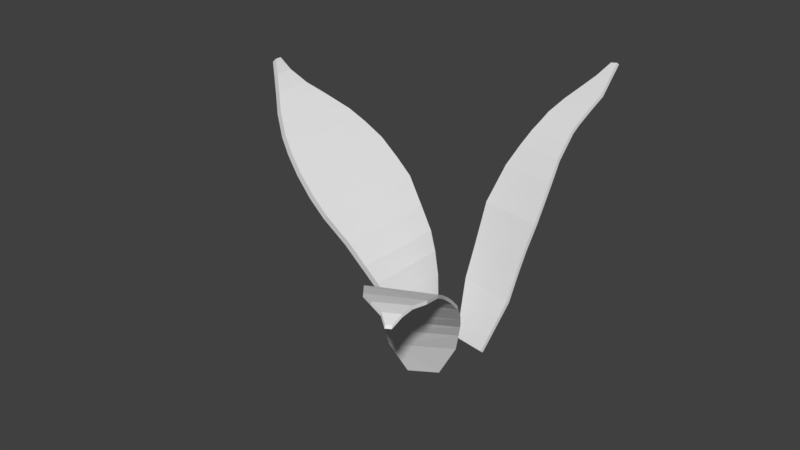 # Source: Grass.blend  (saved by Blender 2.79.0; exported with 4.5.12 LTS)
import bpy
from mathutils import Matrix  # noqa: F401  (used for matrix-valued properties, if any)

bpy.ops.wm.read_factory_settings(use_empty=True)
scene = bpy.context.scene
scene.name = 'Scene'

# ---- collections
col_collection_1 = bpy.data.collections.new('Collection 1'); scene.collection.children.link(col_collection_1)

# ---- world
world_world = bpy.data.worlds.new('World'); scene.world = world_world
world_world.color = (0.05088, 0.05088, 0.05088)
world_world.use_sun_shadow = False
world_world.sun_shadow_jitter_overblur = 0.0
world_world.cycles.sampling_method = 'MANUAL'

# ---- meshes
me_plane_004 = bpy.data.meshes.new('Plane.004')
me_plane_004.from_pydata([(-0.9868, -0.2888, -0.0003701), (0.01662, -0.4906, -0.02121), (-0.9834, 0.2879, -0.0004628), (-0.005122, 0.4982, -0.03502), (0.4992, -0.4943, -0.0484), (0.4868, 0.5247, -0.0772), (0.9086, -0.5049, -0.06885), (0.9217, 0.5633, -0.1188), (1.359, -0.5271, -0.08166), (1.37, 0.6157, -0.148), (2.046, -0.4214, -0.02895), (2.07, 0.5928, -0.09291), (2.433, -0.3148, 0.03355), (2.446, 0.5417, -0.02212), (2.705, -0.245, 0.1046), (2.708, 0.5323, 0.04925), (2.906, -0.1854, 0.1762), (2.908, 0.5074, 0.1287), (3.075, -0.1554, 0.2559), (3.075, 0.5078, 0.2119), (3.363, -0.08456, 0.4653), (3.347, 0.4812, 0.4272), (3.602, -0.0161, 0.6724), (3.587, 0.4431, 0.6484), (3.855, 0.03778, 0.911), (3.868, 0.3005, 0.909), (4.117, 0.05416, 1.151), (4.142, 0.1585, 1.17), (-1.003, 0.2909, 0.06018), (-1.006, -0.2858, 0.06027), (-0.002631, -0.4876, 0.03943), (-0.02438, 0.5011, 0.02562), (0.4799, -0.4914, 0.01224), (0.4676, 0.5277, -0.01656), (0.8894, -0.502, -0.008208), (0.9025, 0.5662, -0.05818), (1.34, -0.5241, -0.02102), (1.351, 0.6187, -0.08733), (2.027, -0.4185, 0.03169), (2.051, 0.5957, -0.03227), (2.413, -0.3119, 0.09418), (2.426, 0.5446, 0.03852), (2.685, -0.2421, 0.1653), (2.689, 0.5353, 0.1099), (2.887, -0.1824, 0.2368), (2.889, 0.5104, 0.1893), (3.056, -0.1525, 0.3165), (3.056, 0.5108, 0.2726), (3.344, -0.0816, 0.526), (3.328, 0.4841, 0.4879), (3.582, -0.01314, 0.733), (3.568, 0.4461, 0.709), (3.836, 0.04073, 0.9716), (3.849, 0.3035, 0.9696), (4.097, 0.05712, 1.211), (4.123, 0.1614, 1.231)], [], [(0, 2, 3, 1), (3, 5, 4, 1), (5, 7, 6, 4), (7, 9, 8, 6), (9, 11, 10, 8), (11, 13, 12, 10), (13, 15, 14, 12), (15, 17, 16, 14), (17, 19, 18, 16), (19, 21, 20, 18), (21, 23, 22, 20), (23, 25, 24, 22), (25, 27, 26, 24), (29, 30, 31, 28), (31, 30, 32, 33), (33, 32, 34, 35), (35, 34, 36, 37), (37, 36, 38, 39), (39, 38, 40, 41), (41, 40, 42, 43), (43, 42, 44, 45), (45, 44, 46, 47), (47, 46, 48, 49), (49, 48, 50, 51), (51, 50, 52, 53), (53, 52, 54, 55), (27, 55, 54, 26), (16, 44, 42, 14), (7, 35, 37, 9), (25, 53, 55, 27), (8, 36, 34, 6), (26, 54, 52, 24), (17, 45, 47, 19), (0, 29, 28, 2), (18, 46, 44, 16), (9, 37, 39, 11), (1, 30, 29, 0), (10, 38, 36, 8), (19, 47, 49, 21), (2, 28, 31, 3), (20, 48, 46, 18), (11, 39, 41, 13), (12, 40, 38, 10), (3, 31, 33, 5), (21, 49, 51, 23), (4, 32, 30, 1), (22, 50, 48, 20), (13, 41, 43, 15), (14, 42, 40, 12), (5, 33, 35, 7), (23, 51, 53, 25), (6, 34, 32, 4), (24, 52, 50, 22), (15, 43, 45, 17)])
me_plane_004.use_remesh_preserve_volume = False
me_plane_004.use_remesh_preserve_attributes = False
me_plane_004.use_mirror_vertex_groups = False
me_plane_004.update()
me_plane_004.normals_split_custom_set([tuple(v) for v in zip(*[iter([-0.0279, -0.009202, -0.9996, -0.0279, -0.009202, -0.9996, -0.0279, -0.009202, -0.9996, -0.0279, -0.009202, -0.9996, -0.07047, -0.02236, -0.9973, -0.07047, -0.02236, -0.9973, -0.07047, -0.02236, -0.9973, -0.07047, -0.02236, -0.9973, -0.07201, -0.03759, -0.9967, -0.07201, -0.03759, -0.9967, -0.07201, -0.03759, -0.9967, -0.07201, -0.03759, -0.9967, -0.0448, -0.05198, -0.9976, -0.0448, -0.05198, -0.9976, -0.0448, -0.05198, -0.9976, -0.0448, -0.05198, -0.9976, 0.08099, -0.0614, -0.9948, 0.08099, -0.0614, -0.9948, 0.08099, -0.0614, -0.9948, 0.08099, -0.0614, -0.9948, 0.1766, -0.06629, -0.982, 0.1766, -0.06629, -0.982, 0.1766, -0.06629, -0.982, 0.1766, -0.06629, -0.982, 0.264, -0.06811, -0.9621, 0.264, -0.06811, -0.9621, 0.264, -0.06811, -0.9621, 0.264, -0.06811, -0.9621, 0.3564, -0.06649, -0.932, 0.3564, -0.06649, -0.932, 0.3564, -0.06649, -0.932, 0.3564, -0.06649, -0.932, 0.4398, -0.06075, -0.896, 0.4398, -0.06075, -0.896, 0.4398, -0.06075, -0.896, 0.4398, -0.06075, -0.896, 0.6061, -0.04489, -0.7941, 0.6061, -0.04489, -0.7941, 0.6061, -0.04489, -0.7941, 0.6061, -0.04489, -0.7941, 0.6677, -0.02499, -0.744, 0.6677, -0.02499, -0.744, 0.6677, -0.02499, -0.744, 0.6677, -0.02499, -0.744, 0.6803, -0.02436, -0.7326, 0.6803, -0.02436, -0.7326, 0.6803, -0.02436, -0.7326, 0.6803, -0.02436, -0.7326, 0.6784, -0.03512, -0.7338, 0.6784, -0.03512, -0.7338, 0.6784, -0.03512, -0.7338, 0.6784, -0.03512, -0.7338, 0.0279, 0.009202, 0.9996, 0.0279, 0.009202, 0.9996, 0.0279, 0.009202, 0.9996, 0.0279, 0.009202, 0.9996, 0.07047, 0.02236, 0.9973, 0.07047, 0.02236, 0.9973, 0.07047, 0.02236, 0.9973, 0.07047, 0.02236, 0.9973, 0.07201, 0.03759, 0.9967, 0.07201, 0.03759, 0.9967, 0.07201, 0.03759, 0.9967, 0.07201, 0.03759, 0.9967, 0.0448, 0.05198, 0.9976, 0.0448, 0.05198, 0.9976, 0.0448, 0.05198, 0.9976, 0.0448, 0.05198, 0.9976, -0.08099, 0.0614, 0.9948, -0.08099, 0.0614, 0.9948, -0.08099, 0.0614, 0.9948, -0.08099, 0.0614, 0.9948, -0.1766, 0.06629, 0.982, -0.1766, 0.06629, 0.982, -0.1766, 0.06629, 0.982, -0.1766, 0.06629, 0.982, -0.264, 0.06811, 0.9621, -0.264, 0.06811, 0.9621, -0.264, 0.06811, 0.9621, -0.264, 0.06811, 0.9621, -0.3564, 0.06649, 0.932, -0.3564, 0.06649, 0.932, -0.3564, 0.06649, 0.932, -0.3564, 0.06649, 0.932, -0.4398, 0.06075, 0.896, -0.4398, 0.06075, 0.896, -0.4398, 0.06075, 0.896, -0.4398, 0.06075, 0.896, -0.6061, 0.04489, 0.7941, -0.6061, 0.04489, 0.7941, -0.6061, 0.04489, 0.7941, -0.6061, 0.04489, 0.7941, -0.6677, 0.02499, 0.744, -0.6677, 0.02499, 0.744, -0.6677, 0.02499, 0.744, -0.6677, 0.02499, 0.744, -0.6803, 0.02436, 0.7326, -0.6803, 0.02436, 0.7326, -0.6803, 0.02436, 0.7326, -0.6803, 0.02436, 0.7326, -0.6784, 0.03512, 0.7338, -0.6784, 0.03512, 0.7338, -0.6784, 0.03512, 0.7338, -0.6784, 0.03512, 0.7338, 0.9119, -0.2769, 0.3031, 0.9119, -0.2769, 0.3031, 0.9119, -0.2769, 0.3031, 0.9119, -0.2769, 0.3031, 0.2407, -0.9627, 0.1234, 0.2407, -0.9627, 0.1234, 0.2407, -0.9627, 0.1234, 0.2407, -0.9627, 0.1234, -0.1211, 0.9888, -0.08667, -0.1211, 0.9888, -0.08667, -0.1211, 0.9888, -0.08667, -0.1211, 0.9888, -0.08667, 0.3966, 0.9144, 0.08136, 0.3966, 0.9144, 0.08136, 0.3966, 0.9144, 0.08136, 0.3966, 0.9144, 0.08136, -0.04802, -0.9983, 0.03343, -0.04802, -0.9983, 0.03343, -0.04802, -0.9983, 0.03343, -0.04802, -0.9983, 0.03343, 0.01389, -0.9985, 0.0531, 0.01389, -0.9985, 0.0531, 0.01389, -0.9985, 0.0531, 0.01389, -0.9985, 0.0531, 0.01906, 0.9989, -0.04265, 0.01906, 0.9989, -0.04265, 0.01906, 0.9989, -0.04265, 0.01906, 0.9989, -0.04265, -0.953, 0.005433, -0.3029, -0.953, 0.005433, -0.3029, -0.953, 0.005433, -0.3029, -0.953, 0.005433, -0.3029, 0.1324, -0.9871, 0.09018, 0.1324, -0.9871, 0.09018, 0.1324, -0.9871, 0.09018, 0.1324, -0.9871, 0.09018, 0.03566, 0.9987, -0.03737, 0.03566, 0.9987, -0.03737, 0.03566, 0.9987, -0.03737, 0.03566, 0.9987, -0.03737, -0.1974, -0.9802, -0.0149, -0.1974, -0.9802, -0.0149, -0.1974, -0.9802, -0.0149, -0.1974, -0.9802, -0.0149, 0.1443, -0.9851, 0.09385, 0.1443, -0.9851, 0.09385, 0.1443, -0.9851, 0.09385, 0.1443, -0.9851, 0.09385, 0.1084, 0.994, -0.01404, 0.1084, 0.994, -0.01404, 0.1084, 0.994, -0.01404, 0.1084, 0.994, -0.01404, -0.2126, 0.9704, -0.1148, -0.2126, 0.9704, -0.1148, -0.2126, 0.9704, -0.1148, -0.2126, 0.9704, -0.1148, 0.168, -0.9806, 0.1012, 0.168, -0.9806, 0.1012, 0.168, -0.9806, 0.1012, 0.168, -0.9806, 0.1012, 0.1357, 0.9907, -0.005205, 0.1357, 0.9907, -0.005205, 0.1357, 0.9907, -0.005205, 0.1357, 0.9907, -0.005205, 0.2451, -0.9614, 0.1247, 0.2451, -0.9614, 0.1247, 0.2451, -0.9614, 0.1247, 0.2451, -0.9614, 0.1247, -0.05957, 0.9959, -0.06748, -0.05957, 0.9959, -0.06748, -0.05957, 0.9959, -0.06748, -0.05957, 0.9959, -0.06748, 0.1556, 0.9878, 0.00124, 0.1556, 0.9878, 0.00124, 0.1556, 0.9878, 0.00124, 0.1556, 0.9878, 0.00124, -0.005168, -0.9989, 0.04706, -0.005168, -0.9989, 0.04706, -0.005168, -0.9989, 0.04706, -0.005168, -0.9989, 0.04706, 0.1873, -0.9765, 0.1071, 0.1873, -0.9765, 0.1071, 0.1873, -0.9765, 0.1071, 0.1873, -0.9765, 0.1071, 0.0449, 0.9984, -0.03442, 0.0449, 0.9984, -0.03442, 0.0449, 0.9984, -0.03442, 0.0449, 0.9984, -0.03442, 0.2182, -0.9689, 0.1165, 0.2182, -0.9689, 0.1165, 0.2182, -0.9689, 0.1165, 0.2182, -0.9689, 0.1165, -0.09548, 0.9923, -0.0787, -0.09548, 0.9923, -0.0787, -0.09548, 0.9923, -0.0787, -0.09548, 0.9923, -0.0787, 0.3914, 0.9168, 0.07959, 0.3914, 0.9168, 0.07959, 0.3914, 0.9168, 0.07959, 0.3914, 0.9168, 0.07959, -0.02379, -0.9989, 0.04115, -0.02379, -0.9989, 0.04115, -0.02379, -0.9989, 0.04115, -0.02379, -0.9989, 0.04115, 0.1268, -0.988, 0.08843, 0.1268, -0.988, 0.08843, 0.1268, -0.988, 0.08843, 0.1268, -0.988, 0.08843, 0.127, 0.9919, -0.008041, 0.127, 0.9919, -0.008041, 0.127, 0.9919, -0.008041, 0.127, 0.9919, -0.008041])] * 3)])
me_plane_002 = bpy.data.meshes.new('Plane.002')
me_plane_002.from_pydata([(-1.0, -0.2927, 5.948e-08), (-0.1999, -0.6139, -0.0115), (-1.0, 0.2927, 5.948e-08), (-0.211, 0.6009, -0.02903), (0.2818, -0.6731, 0.02571), (0.2753, 0.6513, -0.007658), (0.6414, -0.71, 0.09287), (0.6403, 0.6928, 0.03919), (1.049, -0.7222, 0.2223), (1.054, 0.7223, 0.1473), (1.58, -0.6924, 0.3966), (1.593, 0.7476, 0.3049), (1.914, -0.6154, 0.5321), (1.926, 0.7109, 0.4444), (2.208, -0.5482, 0.6895), (2.216, 0.7168, 0.5941), (2.469, -0.5016, 0.8553), (2.474, 0.7167, 0.7653), (2.714, -0.4564, 1.034), (2.715, 0.7179, 0.9482), (3.019, -0.3356, 1.384), (3.013, 0.6528, 1.32), (3.181, -0.1495, 1.614), (3.18, 0.4807, 1.588), (3.267, -0.01856, 1.839), (3.266, 0.2931, 1.832), (3.278, 0.1006, 2.059), (3.278, 0.2077, 2.059), (-1.032, 0.2952, 0.04973), (-1.032, -0.2902, 0.04973), (-0.2316, -0.6114, 0.03823), (-0.2426, 0.6034, 0.02069), (0.2502, -0.6707, 0.07543), (0.2437, 0.6538, 0.04207), (0.6098, -0.7075, 0.1426), (0.6087, 0.6953, 0.08892), (1.017, -0.7197, 0.272), (1.022, 0.7248, 0.197), (1.548, -0.69, 0.4463), (1.561, 0.7501, 0.3546), (1.883, -0.6129, 0.5819), (1.894, 0.7134, 0.4941), (2.176, -0.5457, 0.7392), (2.185, 0.7193, 0.6438), (2.437, -0.4992, 0.905), (2.443, 0.7191, 0.815), (2.682, -0.4539, 1.084), (2.683, 0.7204, 0.9979), (2.987, -0.3331, 1.434), (2.982, 0.6553, 1.369), (3.149, -0.147, 1.663), (3.149, 0.4832, 1.638), (3.235, -0.01607, 1.888), (3.234, 0.2956, 1.882), (3.247, 0.1031, 2.109), (3.247, 0.2102, 2.109)], [], [(0, 2, 3, 1), (3, 5, 4, 1), (5, 7, 6, 4), (7, 9, 8, 6), (9, 11, 10, 8), (11, 13, 12, 10), (13, 15, 14, 12), (15, 17, 16, 14), (17, 19, 18, 16), (19, 21, 20, 18), (21, 23, 22, 20), (23, 25, 24, 22), (25, 27, 26, 24), (29, 30, 31, 28), (31, 30, 32, 33), (33, 32, 34, 35), (35, 34, 36, 37), (37, 36, 38, 39), (39, 38, 40, 41), (41, 40, 42, 43), (43, 42, 44, 45), (45, 44, 46, 47), (47, 46, 48, 49), (49, 48, 50, 51), (51, 50, 52, 53), (53, 52, 54, 55), (27, 55, 54, 26), (16, 44, 42, 14), (7, 35, 37, 9), (25, 53, 55, 27), (8, 36, 34, 6), (26, 54, 52, 24), (17, 45, 47, 19), (0, 29, 28, 2), (18, 46, 44, 16), (9, 37, 39, 11), (1, 30, 29, 0), (10, 38, 36, 8), (19, 47, 49, 21), (2, 28, 31, 3), (20, 48, 46, 18), (11, 39, 41, 13), (12, 40, 38, 10), (3, 31, 33, 5), (21, 49, 51, 23), (4, 32, 30, 1), (22, 50, 48, 20), (13, 41, 43, 15), (14, 42, 40, 12), (5, 33, 35, 7), (23, 51, 53, 25), (6, 34, 32, 4), (24, 52, 50, 22), (15, 43, 45, 17)])
me_plane_002.use_remesh_preserve_volume = False
me_plane_002.use_remesh_preserve_attributes = False
me_plane_002.use_mirror_vertex_groups = False
me_plane_002.update()
me_plane = bpy.data.meshes.new('Plane')
me_plane.from_pydata([(-1.0, -0.2927, 1.776e-15), (-0.2185, -0.6206, -0.01527), (-1.0, 0.2927, -1.776e-15), (-0.2252, 0.6055, -0.03204), (0.1721, -0.7321, -0.001633), (0.1673, 0.7026, -0.03717), (0.5081, -0.814, 0.05651), (0.5078, 0.786, -0.004419), (0.9419, -0.8714, 0.1967), (0.9479, 0.8602, 0.1069), (1.437, -0.9472, 0.4119), (1.449, 0.9931, 0.2879), (1.79, -0.9243, 0.6006), (1.804, 1.014, 0.4725), (2.168, -0.8336, 0.8264), (2.183, 1.025, 0.6874), (2.511, -0.7128, 1.026), (2.523, 0.9634, 0.9051), (2.791, -0.5814, 1.186), (2.8, 0.8799, 1.085), (3.154, -0.3535, 1.38), (3.157, 0.684, 1.323), (3.446, -0.1495, 1.504), (3.445, 0.4807, 1.478), (3.732, -0.005143, 1.568), (3.731, 0.3066, 1.561), (3.978, 0.07607, 1.574), (3.978, 0.1831, 1.574), (-1.035, 0.2976, 0.1035), (-1.035, -0.2878, 0.1035), (-0.2531, -0.6157, 0.08828), (-0.2598, 0.6103, 0.0715), (0.1375, -0.7272, 0.1019), (0.1327, 0.7075, 0.06638), (0.4735, -0.8092, 0.1601), (0.4733, 0.7908, 0.09913), (0.9073, -0.8665, 0.3003), (0.9133, 0.8651, 0.2104), (1.403, -0.9424, 0.5154), (1.415, 0.9979, 0.3914), (1.755, -0.9194, 0.7042), (1.77, 1.019, 0.5761), (2.134, -0.8287, 0.9299), (2.149, 1.03, 0.791), (2.476, -0.708, 1.129), (2.488, 0.9682, 1.009), (2.757, -0.5765, 1.289), (2.765, 0.8848, 1.189), (3.119, -0.3486, 1.484), (3.122, 0.6889, 1.427), (3.411, -0.1446, 1.607), (3.411, 0.4856, 1.581), (3.698, -0.0002777, 1.671), (3.697, 0.3114, 1.664), (3.944, 0.08093, 1.678), (3.944, 0.188, 1.678)], [], [(0, 2, 3, 1), (3, 5, 4, 1), (5, 7, 6, 4), (7, 9, 8, 6), (9, 11, 10, 8), (11, 13, 12, 10), (13, 15, 14, 12), (15, 17, 16, 14), (17, 19, 18, 16), (19, 21, 20, 18), (21, 23, 22, 20), (23, 25, 24, 22), (25, 27, 26, 24), (29, 30, 31, 28), (31, 30, 32, 33), (33, 32, 34, 35), (35, 34, 36, 37), (37, 36, 38, 39), (39, 38, 40, 41), (41, 40, 42, 43), (43, 42, 44, 45), (45, 44, 46, 47), (47, 46, 48, 49), (49, 48, 50, 51), (51, 50, 52, 53), (53, 52, 54, 55), (27, 55, 54, 26), (16, 44, 42, 14), (7, 35, 37, 9), (25, 53, 55, 27), (8, 36, 34, 6), (26, 54, 52, 24), (17, 45, 47, 19), (0, 29, 28, 2), (18, 46, 44, 16), (9, 37, 39, 11), (1, 30, 29, 0), (10, 38, 36, 8), (19, 47, 49, 21), (2, 28, 31, 3), (20, 48, 46, 18), (11, 39, 41, 13), (12, 40, 38, 10), (3, 31, 33, 5), (21, 49, 51, 23), (4, 32, 30, 1), (22, 50, 48, 20), (13, 41, 43, 15), (14, 42, 40, 12), (5, 33, 35, 7), (23, 51, 53, 25), (6, 34, 32, 4), (24, 52, 50, 22), (15, 43, 45, 17)])
me_plane.use_remesh_preserve_volume = False
me_plane.use_remesh_preserve_attributes = False
me_plane.use_mirror_vertex_groups = False
me_plane.update()

# ---- objects
ob_plane_002 = bpy.data.objects.new('Plane.002', me_plane_004)
ob_plane_001 = bpy.data.objects.new('Plane.001', me_plane_002)
ob_plane = bpy.data.objects.new('Plane', me_plane)

# ---- transforms, parenting, visibility, modifiers, constraints
ob_plane_002.location = (0.002007, 0.464, -0.02539)
ob_plane_002.rotation_euler = (-4.693e-07, -1.965, 4.541)
ob_plane_002.scale = (0.9748, 0.9748, 0.9748)
ob_plane_002.lineart.crease_threshold = 0.0
ob_plane_001.location = (0.004112, -1.204, -0.1115)
ob_plane_001.rotation_euler = (-4.693e-07, -1.965, 2.137)
ob_plane_001.scale = (0.8412, 0.8412, 0.8412)
ob_plane_001.lineart.crease_threshold = 0.0
ob_plane.location = (-1.205, -0.012, -0.006361)
ob_plane.rotation_euler = (-4.842e-07, -1.965, 3.23e-07)
ob_plane.lineart.crease_threshold = 0.0

# ---- collection membership
col_collection_1.objects.link(ob_plane_002)
col_collection_1.objects.link(ob_plane_001)
col_collection_1.objects.link(ob_plane)

# ---- scene / render settings (as saved in the file)
scene.frame_start = 1; scene.frame_end = 250; scene.frame_set(1)
scene.render.engine = 'BLENDER_EEVEE_NEXT'
scene.render.resolution_percentage = 50
scene.render.dither_intensity = 0.0
scene.cycles.use_denoising = False
scene.cycles.samples = 128
scene.cycles.sampling_pattern = 'TABULATED_SOBOL'
scene.cycles.use_adaptive_sampling = False
scene.cycles.use_light_tree = False
scene.cycles.blur_glossy = 0.0
scene.cycles.sample_clamp_indirect = 0.0
scene.view_settings.view_transform = 'Standard'
bpy.context.view_layer.update()

# ---- added for rendering (the .blend has no active camera and no usable light): camera, sun
cam_auto = bpy.data.cameras.new('AutoCamera')
cam_auto.lens = 50.0
cam_auto.sensor_width = 36.0
cam_auto.clip_end = 1000.0
ob_auto_camera = bpy.data.objects.new('AutoCamera', cam_auto)
scene.collection.objects.link(ob_auto_camera)
ob_auto_camera.location = (8.83216, -12.3138, 9.06926)
ob_auto_camera.rotation_euler = (1.09748, -7.21219e-08, 0.694738)
scene.camera = ob_auto_camera
light_auto_sun = bpy.data.lights.new('AutoSun', 'SUN')
light_auto_sun.energy = 3.0
light_auto_sun.angle = 0.0523599
ob_auto_sun = bpy.data.objects.new('AutoSun', light_auto_sun)
scene.collection.objects.link(ob_auto_sun)
ob_auto_sun.rotation_euler = (0.872665, 0.174533, 0.523599)
bpy.context.view_layer.update()
